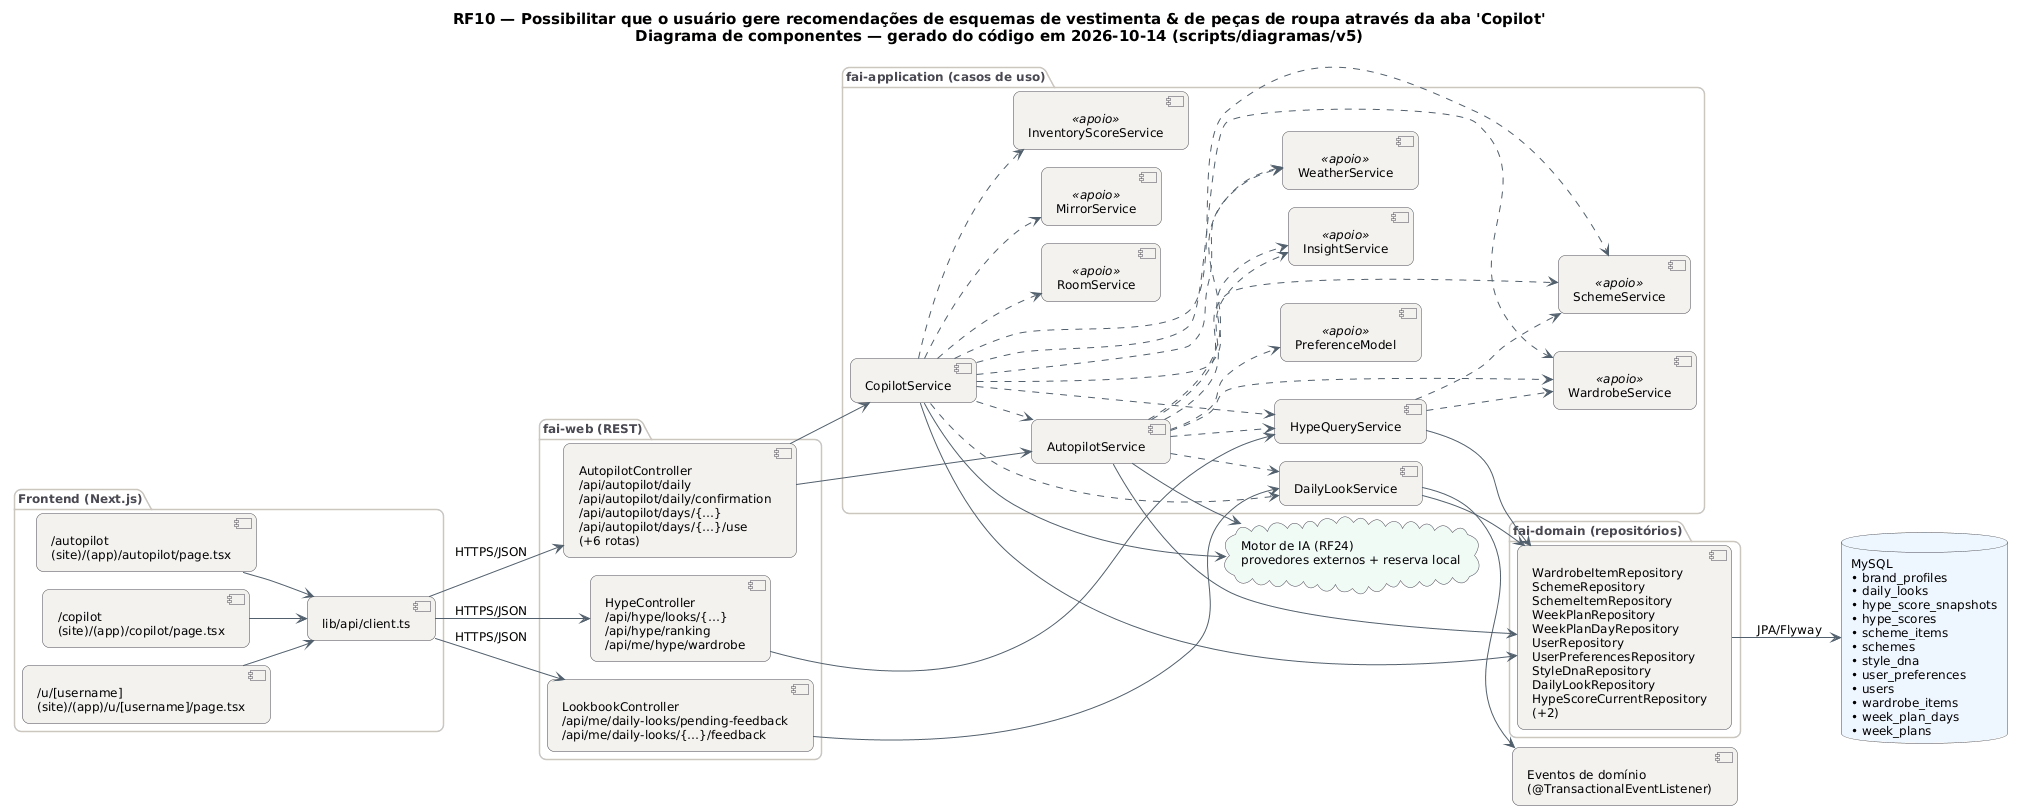

The diagram above was rendered by PlantUML. Its source (embedded in the PNG):
@startuml RF10_Componentes
!pragma layout smetana
skinparam backgroundColor #FFFFFF
skinparam shadowing false
skinparam defaultFontName "DejaVu Sans"
skinparam defaultFontSize 12
skinparam titleFontSize 15
skinparam roundcorner 14
skinparam ArrowColor #52606D
skinparam note {
  BackgroundColor #FFFDEB
  BorderColor #D8CE78
  FontColor #554F24
}
skinparam component {
  BackgroundColor #F4F2EF
  BorderColor #4A4852
}
skinparam package {
  BorderColor #CBC6BE
  FontColor #4A4852
}
skinparam database {
  BackgroundColor #EEF6FF
  BorderColor #4A4852
}
skinparam cloud {
  BackgroundColor #F0FBF6
  BorderColor #4A4852
}
left to right direction
title RF10 — Possibilitar que o usuário gere recomendações de esquemas de vestimenta & de peças de roupa através da aba 'Copilot'\nDiagrama de componentes — gerado do código em 2026-10-14 (scripts/diagramas/v5)

package "Frontend (Next.js)" {
  component "/autopilot\n(site)/(app)/autopilot/page.tsx" as FE0
  component "/copilot\n(site)/(app)/copilot/page.tsx" as FE1
  component "/u/[username]\n(site)/(app)/u/[username]/page.tsx" as FE2
  component "lib/api/client.ts" as APIC
}
package "fai-web (REST)" {
  component "AutopilotController\n/api/autopilot/daily\n/api/autopilot/daily/confirmation\n/api/autopilot/days/{…}\n/api/autopilot/days/{…}/use\n(+6 rotas)" as AutopilotController
  component "HypeController\n/api/hype/looks/{…}\n/api/hype/ranking\n/api/me/hype/wardrobe" as HypeController
  component "LookbookController\n/api/me/daily-looks/pending-feedback\n/api/me/daily-looks/{…}/feedback" as LookbookController
}
package "fai-application (casos de uso)" {
  component "AutopilotService" as AutopilotService
  component "CopilotService" as CopilotService
  component "HypeQueryService" as HypeQueryService
  component "DailyLookService" as DailyLookService
  component "WardrobeService" as WardrobeService <<apoio>>
  component "SchemeService" as SchemeService <<apoio>>
  component "PreferenceModel" as PreferenceModel <<apoio>>
  component "WeatherService" as WeatherService <<apoio>>
  component "InsightService" as InsightService <<apoio>>
  component "RoomService" as RoomService <<apoio>>
  component "MirrorService" as MirrorService <<apoio>>
  component "InventoryScoreService" as InventoryScoreService <<apoio>>
}
package "fai-domain (repositórios)" {
  component "WardrobeItemRepository\nSchemeRepository\nSchemeItemRepository\nWeekPlanRepository\nWeekPlanDayRepository\nUserRepository\nUserPreferencesRepository\nStyleDnaRepository\nDailyLookRepository\nHypeScoreCurrentRepository\n(+2)" as REPO_MySQL
}
database "MySQL\n• brand_profiles\n• daily_looks\n• hype_score_snapshots\n• hype_scores\n• scheme_items\n• schemes\n• style_dna\n• user_preferences\n• users\n• wardrobe_items\n• week_plan_days\n• week_plans" as DB_MySQL
cloud "Motor de IA (RF24)\nprovedores externos + reserva local" as AI
component "Eventos de domínio\n(@TransactionalEventListener)" as EV
APIC --> AutopilotController : HTTPS/JSON
APIC --> HypeController : HTTPS/JSON
APIC --> LookbookController : HTTPS/JSON
AutopilotController --> AutopilotService
AutopilotController --> CopilotService
AutopilotService --> AI
AutopilotService --> REPO_MySQL
AutopilotService ..> DailyLookService
AutopilotService ..> HypeQueryService
AutopilotService ..> InsightService
AutopilotService ..> PreferenceModel
AutopilotService ..> SchemeService
AutopilotService ..> WardrobeService
AutopilotService ..> WeatherService
CopilotService --> AI
CopilotService --> REPO_MySQL
CopilotService ..> AutopilotService
CopilotService ..> DailyLookService
CopilotService ..> HypeQueryService
CopilotService ..> InsightService
CopilotService ..> InventoryScoreService
CopilotService ..> MirrorService
CopilotService ..> RoomService
CopilotService ..> SchemeService
CopilotService ..> WardrobeService
CopilotService ..> WeatherService
DailyLookService --> EV
DailyLookService --> REPO_MySQL
FE0 --> APIC
FE1 --> APIC
FE2 --> APIC
HypeController --> HypeQueryService
HypeQueryService --> REPO_MySQL
HypeQueryService ..> SchemeService
HypeQueryService ..> WardrobeService
LookbookController --> DailyLookService
REPO_MySQL --> DB_MySQL : JPA/Flyway
@enduml